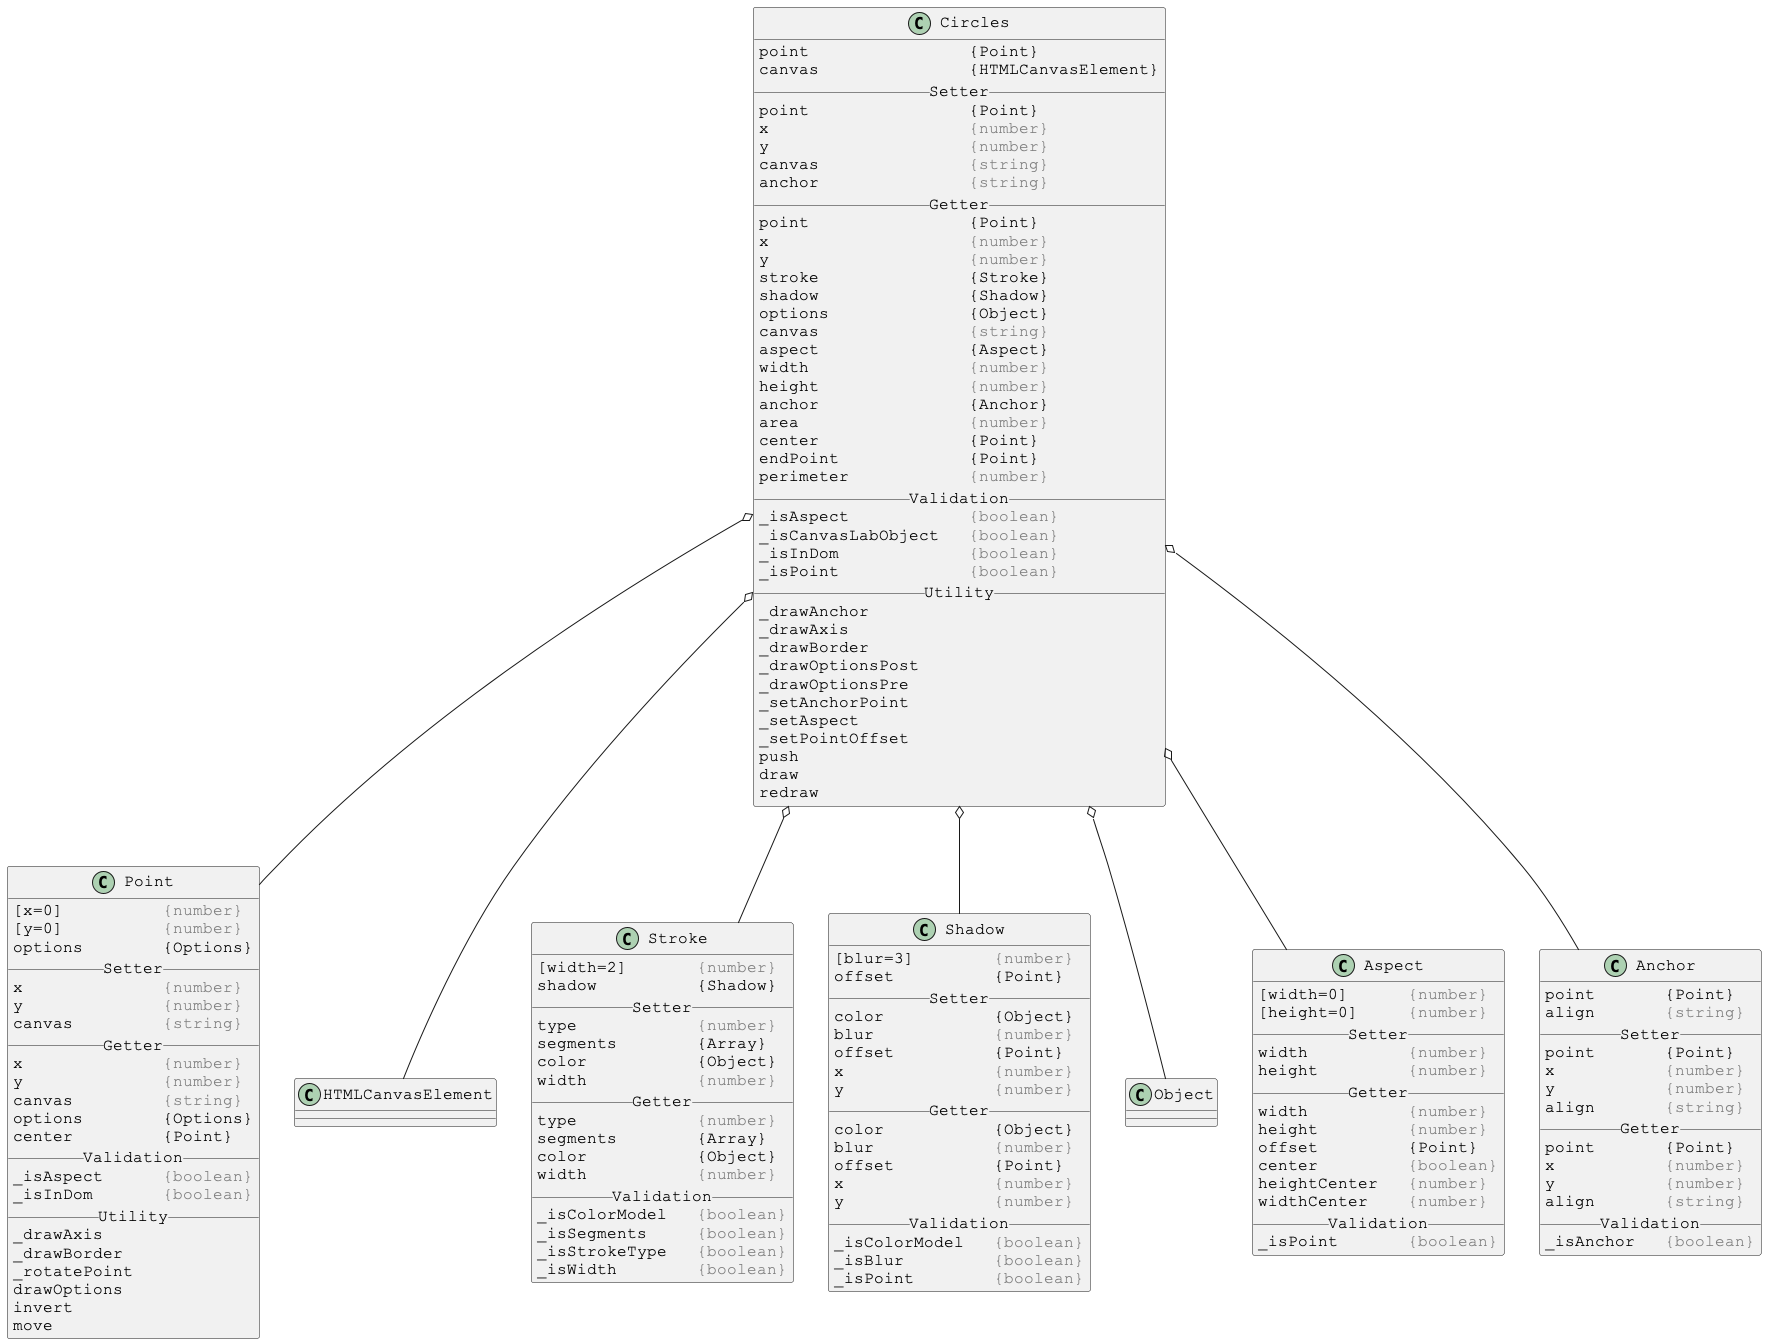

The diagram above was rendered by PlantUML. Its source (embedded in the PNG):
@startuml

skinparam DefaultFontSize 16
skinparam DefaultFontName Courier New

class Circles {
point                {Point}
canvas               {HTMLCanvasElement}
__ Setter __
point                {Point}
x                    <color:gray>{number}</color>
y                    <color:gray>{number}</color>
canvas               <color:gray>{string}</color>
anchor               <color:gray>{string}</color>
__ Getter __
point                {Point}
x                    <color:gray>{number}</color>
y                    <color:gray>{number}</color>
stroke               {Stroke}
shadow               {Shadow}
options              {Object}
canvas               <color:gray>{string}</color>
aspect               {Aspect}
width                <color:gray>{number}</color>
height               <color:gray>{number}</color>
anchor               {Anchor}
area                 <color:gray>{number}</color>
center               {Point}
endPoint             {Point}
perimeter            <color:gray>{number}</color>
__ Validation __
_isAspect            <color:gray>{boolean}</color>
_isCanvasLabObject   <color:gray>{boolean}</color>
_isInDom             <color:gray>{boolean}</color>
_isPoint             <color:gray>{boolean}</color>
__ Utility __
_drawAnchor
_drawAxis
_drawBorder
_drawOptionsPost
_drawOptionsPre
_setAnchorPoint
_setAspect
_setPointOffset
push
draw
redraw
}

Circles o-- Point
Circles o-- HTMLCanvasElement
Circles o-- Stroke
Circles o-- Shadow
Circles o-- Object
Circles o-- Aspect
Circles o-- Anchor



skinparam DefaultFontSize 16
skinparam DefaultFontName Courier New

class Point {
[x=0]          <color:gray>{number}</color>
[y=0]          <color:gray>{number}</color>
options        {Options}
__ Setter __
x              <color:gray>{number}</color>
y              <color:gray>{number}</color>
canvas         <color:gray>{string}</color>
__ Getter __
x              <color:gray>{number}</color>
y              <color:gray>{number}</color>
canvas         <color:gray>{string}</color>
options        {Options}
center         {Point}
__ Validation __
_isAspect      <color:gray>{boolean}</color>
_isInDom       <color:gray>{boolean}</color>
__ Utility __
_drawAxis
_drawBorder
_rotatePoint
drawOptions
invert
move
}



skinparam DefaultFontSize 16
skinparam DefaultFontName Courier New

class Stroke {
[width=2]       <color:gray>{number}</color>
shadow          {Shadow}
__ Setter __
type            <color:gray>{number}</color>
segments        {Array}
color           {Object}
width           <color:gray>{number}</color>
__ Getter __
type            <color:gray>{number}</color>
segments        {Array}
color           {Object}
width           <color:gray>{number}</color>
__ Validation __
_isColorModel   <color:gray>{boolean}</color>
_isSegments     <color:gray>{boolean}</color>
_isStrokeType   <color:gray>{boolean}</color>
_isWidth        <color:gray>{boolean}</color>
}



skinparam DefaultFontSize 16
skinparam DefaultFontName Courier New

class Shadow {
[blur=3]        <color:gray>{number}</color>
offset          {Point}
__ Setter __
color           {Object}
blur            <color:gray>{number}</color>
offset          {Point}
x               <color:gray>{number}</color>
y               <color:gray>{number}</color>
__ Getter __
color           {Object}
blur            <color:gray>{number}</color>
offset          {Point}
x               <color:gray>{number}</color>
y               <color:gray>{number}</color>
__ Validation __
_isColorModel   <color:gray>{boolean}</color>
_isBlur         <color:gray>{boolean}</color>
_isPoint        <color:gray>{boolean}</color>
}



skinparam DefaultFontSize 16
skinparam DefaultFontName Courier New

class Aspect {
[width=0]      <color:gray>{number}</color>
[height=0]     <color:gray>{number}</color>
__ Setter __
width          <color:gray>{number}</color>
height         <color:gray>{number}</color>
__ Getter __
width          <color:gray>{number}</color>
height         <color:gray>{number}</color>
offset         {Point}
center         <color:gray>{boolean}</color>
heightCenter   <color:gray>{number}</color>
widthCenter    <color:gray>{number}</color>
__ Validation __
_isPoint       <color:gray>{boolean}</color>
}



skinparam DefaultFontSize 16
skinparam DefaultFontName Courier New

class Anchor {
point       {Point}
align       <color:gray>{string}</color>
__ Setter __
point       {Point}
x           <color:gray>{number}</color>
y           <color:gray>{number}</color>
align       <color:gray>{string}</color>
__ Getter __
point       {Point}
x           <color:gray>{number}</color>
y           <color:gray>{number}</color>
align       <color:gray>{string}</color>
__ Validation __
_isAnchor   <color:gray>{boolean}</color>
}

@enduml